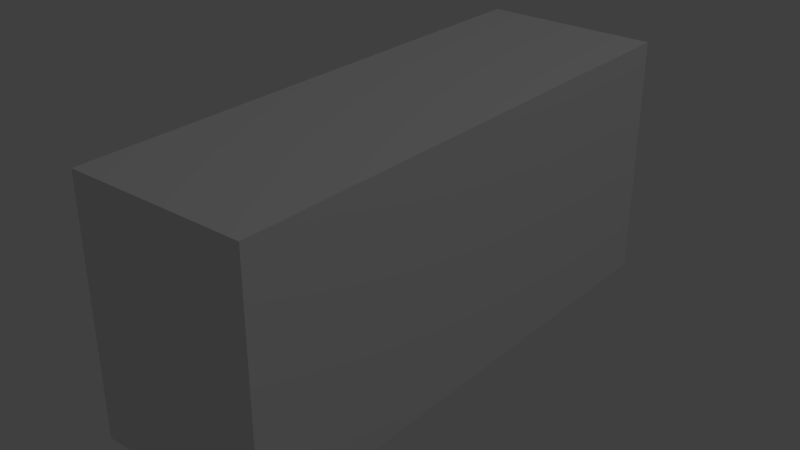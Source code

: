 # Source: StairField4.blend  (saved by Blender 2.76.0; exported with 4.5.12 LTS)
import bpy
from mathutils import Matrix  # noqa: F401  (used for matrix-valued properties, if any)

bpy.ops.wm.read_factory_settings(use_empty=True)
scene = bpy.context.scene
scene.name = 'Scene'

# ---- collections
col_collection_1 = bpy.data.collections.new('Collection 1'); scene.collection.children.link(col_collection_1)

# ---- materials (node trees are filled in below, after node groups)
mat_material = bpy.data.materials.new('Material')
mat_material.alpha_threshold = 0.0
mat_material.use_transparent_shadow = False
mat_material.roughness = 0.5
mat_material.line_color = (0.0, 0.0, 0.0, 1.0)

# ---- material node trees

# ---- world
world_world = bpy.data.worlds.new('World'); scene.world = world_world
world_world.color = (0.05088, 0.05088, 0.05088)
world_world.use_sun_shadow = False
world_world.sun_shadow_jitter_overblur = 0.0
world_world.cycles.sampling_method = 'MANUAL'
world_world.cycles.sample_map_resolution = 256

# ---- lights
light_lamp = bpy.data.lights.new('Lamp', 'POINT')
light_lamp.transmission_factor = 0.0
light_lamp.cutoff_distance = 30.0
light_lamp.energy = 100.0
light_lamp.shadow_buffer_clip_start = 1.001
light_lamp.shadow_soft_size = 0.1
light_lamp.shadow_maximum_resolution = 0.006
light_lamp.use_absolute_resolution = True
light_lamp.cycles.use_multiple_importance_sampling = False

# ---- meshes
me_cube = bpy.data.meshes.new('Cube')
me_cube.from_pydata([(0.4, 1.2, -1.1), (0.4, -1.2, -1.1), (-0.4, -1.2, -1.1), (-0.4, 1.2, -1.1), (0.4, 1.2, 0.0), (0.4, -1.2, 0.0), (-0.4, -1.2, 0.0), (-0.4, 1.2, 0.0)], [], [(0, 1, 2, 3), (4, 7, 6, 5), (0, 4, 5, 1), (1, 5, 6, 2), (2, 6, 7, 3), (4, 0, 3, 7)])
_uv = me_cube.uv_layers.new(name='UVMap')
_uv.uv.foreach_set('vector', [0.375, 0.4219, 6.494e-05, 0.4219, 6.498e-05, 0.2969, 0.375, 0.2969, 0.375, 6.499e-05, 0.375, 0.125, 6.502e-05, 0.125, 6.506e-05, 6.494e-05, 0.5, 0.2969, 0.5, 0.125, 0.875, 0.125, 0.875, 0.2969, 0.875, 0.2969, 0.875, 0.125, 0.9999, 0.125, 0.9999, 0.2969, 6.498e-05, 0.2969, 6.502e-05, 0.125, 0.375, 0.125, 0.375, 0.2969, 0.5, 0.125, 0.5, 0.2969, 0.375, 0.2969, 0.375, 0.125])
me_cube.materials.append(mat_material)
me_cube.use_remesh_preserve_volume = False
me_cube.use_remesh_preserve_attributes = False
me_cube.use_mirror_vertex_groups = False
me_cube.update()

# ---- objects
ob_cube = bpy.data.objects.new('Cube', me_cube)
ob_lamp = bpy.data.objects.new('Lamp', light_lamp)

# ---- transforms, parenting, visibility, modifiers, constraints
ob_cube.location = (0.0, 0.0, 0.0)
ob_cube.lock_rotations_4d = False
ob_cube.empty_display_type = 'ARROWS'
ob_cube.lineart.crease_threshold = 0.0
ob_lamp.location = (4.076, 1.005, 5.904)
ob_lamp.rotation_euler = (0.6503, 0.05522, 1.866)
ob_lamp.lock_rotations_4d = False
ob_lamp.empty_display_type = 'ARROWS'
ob_lamp.color = (0.0, 0.0, 0.0, 0.0)
ob_lamp.lineart.crease_threshold = 0.0

# ---- collection membership
col_collection_1.objects.link(ob_cube)
col_collection_1.objects.link(ob_lamp)

# ---- scene / render settings (as saved in the file)
scene.frame_start = 1; scene.frame_end = 250; scene.frame_set(1)
scene.render.engine = 'BLENDER_EEVEE_NEXT'
scene.render.resolution_percentage = 50
scene.render.dither_intensity = 0.0
scene.cycles.use_denoising = False
scene.cycles.samples = 10
scene.cycles.sampling_pattern = 'TABULATED_SOBOL'
scene.cycles.light_sampling_threshold = 0.0
scene.cycles.use_adaptive_sampling = False
scene.cycles.use_light_tree = False
scene.cycles.blur_glossy = 0.0
scene.cycles.pixel_filter_type = 'GAUSSIAN'
scene.cycles.sample_clamp_indirect = 0.0
scene.view_settings.view_transform = 'Standard'
bpy.context.view_layer.update()

# ---- added for rendering (the .blend has no active camera): camera
cam_auto = bpy.data.cameras.new('AutoCamera')
cam_auto.lens = 50.0
cam_auto.sensor_width = 36.0
cam_auto.clip_end = 1000.0
ob_auto_camera = bpy.data.objects.new('AutoCamera', cam_auto)
scene.collection.objects.link(ob_auto_camera)
ob_auto_camera.location = (2.55235, -3.06282, 1.49188)
ob_auto_camera.rotation_euler = (1.09748, -7.21219e-08, 0.694738)
scene.camera = ob_auto_camera
bpy.context.view_layer.update()
